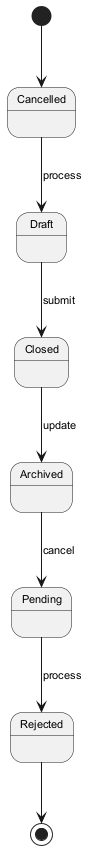

The diagram above was rendered by PlantUML. Its source (embedded in the PNG):
@startuml
skinparam monochrome true
skinparam defaultFontSize 11
[*] --> Cancelled
Cancelled --> Draft : process
Draft --> Closed : submit
Closed --> Archived : update
Archived --> Pending : cancel
Pending --> Rejected : process
Rejected --> [*]
@enduml